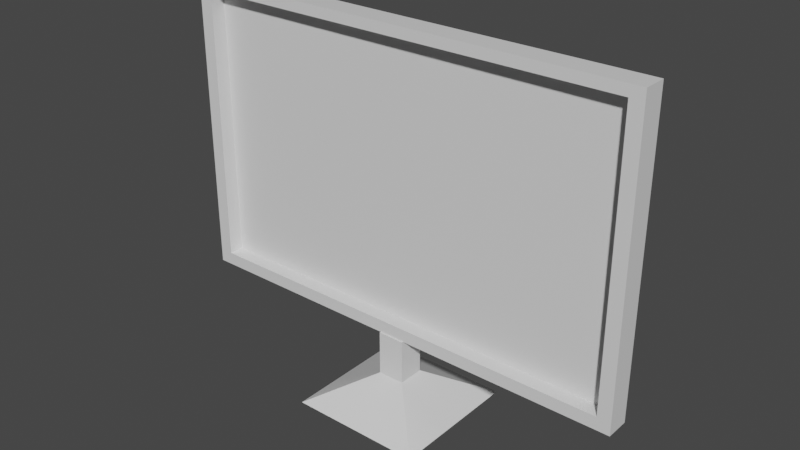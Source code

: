 # Source: SimpleMonitor.blend  (saved by Blender 2.80.75; exported with 4.5.12 LTS)
import bpy
from mathutils import Matrix  # noqa: F401  (used for matrix-valued properties, if any)

bpy.ops.wm.read_factory_settings(use_empty=True)
scene = bpy.context.scene
scene.name = 'Scene'

# ---- collections
col_collection = bpy.data.collections.new('Collection'); scene.collection.children.link(col_collection)

# ---- materials (node trees are filled in below, after node groups)
mat_material = bpy.data.materials.new('Material')
mat_material.alpha_threshold = 0.0
mat_material.use_transparent_shadow = False
mat_material.line_color = (0.0, 0.0, 0.0, 1.0)

# ---- material node trees
mat_material.use_nodes = True; mat_material.node_tree.nodes.clear()
_N = mat_material.node_tree.nodes; _L = mat_material.node_tree.links
n0 = _N.new('ShaderNodeOutputMaterial'); n0.name = 'Material Output'; n0.location = (300, 300)
n1 = _N.new('ShaderNodeBsdfPrincipled'); n1.name = 'Principled BSDF'; n1.location = (10, 300)
n1.distribution = 'GGX'
n1.subsurface_method = 'BURLEY'
n1.inputs[2].default_value = 0.4
n1.inputs[3].default_value = 1.45
n1.inputs[27].default_value = (0.0, 0.0, 0.0, 1.0)
n1.inputs[28].default_value = 1.0
_L.new(n1.outputs[0], n0.inputs[0])
n0.is_active_output = True

# ---- world
world_world = bpy.data.worlds.new('World'); scene.world = world_world
world_world.use_nodes = True; world_world.node_tree.nodes.clear()
_N = world_world.node_tree.nodes; _L = world_world.node_tree.links
n0 = _N.new('ShaderNodeOutputWorld'); n0.name = 'World Output'; n0.location = (300, 300)
n1 = _N.new('ShaderNodeBackground'); n1.name = 'Background'; n1.location = (10, 300)
n1.inputs[0].default_value = (0.05088, 0.05088, 0.05088, 1.0)
_L.new(n1.outputs[0], n0.inputs[0])
n0.is_active_output = True
world_world.color = (0.05088, 0.05088, 0.05088)
world_world.use_sun_shadow = False
world_world.sun_shadow_jitter_overblur = 0.0

# ---- meshes
me_cube = bpy.data.meshes.new('Cube')
me_cube.from_pydata([(1.0, 1.0, 1.5), (1.0, 1.0, -0.5), (1.0, -1.0, 1.5), (1.0, -1.0, -0.5), (-1.0, 1.0, 1.5), (-1.0, 1.0, -0.5), (-1.0, -1.0, 1.5), (-1.0, -1.0, -0.5), (-0.94, -1.0, 1.5), (-0.94, -1.0, -0.5), (0.9418, -1.0, -0.5), (0.9418, -1.0, 1.5), (-1.0, -1.0, 1.43), (1.0, -1.0, 1.43), (-0.94, -1.0, 1.43), (0.9418, -1.0, 1.43), (1.0, -1.0, -0.4132), (-0.94, -1.0, -0.4132), (0.9418, -1.0, -0.4132), (-1.0, -1.0, -0.4132), (0.9418, 0.25, 1.43), (-0.94, 0.25, 1.43), (-0.94, 0.25, -0.4132), (0.9418, 0.25, -0.4132), (-0.05814, -1.125, -0.8), (-0.05814, -1.125, -0.5), (-0.05814, 1.125, -0.8), (-0.05814, 1.125, -0.5), (0.05814, -1.125, -0.8), (0.05814, -1.125, -0.5), (0.05814, 1.125, -0.8), (0.05814, 1.125, -0.5), (-0.2889, -5.59, -1.0), (-0.2889, 5.59, -1.0), (0.2889, -5.59, -1.0), (0.2889, 5.59, -1.0)], [], [(14, 8, 6, 12), (0, 2, 3, 1), (15, 11, 8, 14), (0, 4, 6, 2), (13, 2, 11, 15), (16, 13, 15, 18), (14, 17, 22, 21), (17, 14, 12, 19), (9, 17, 19, 7), (5, 7, 6, 4), (10, 18, 17, 9), (3, 16, 18, 10), (23, 20, 21, 22), (17, 18, 23, 22), (15, 14, 21, 20), (18, 15, 20, 23), (5, 1, 3, 7), (0, 1, 5, 4), (24, 25, 27, 26), (26, 27, 31, 30), (30, 31, 29, 28), (28, 29, 25, 24), (26, 30, 35, 33), (31, 27, 25, 29), (33, 35, 34, 32), (24, 26, 33, 32), (30, 28, 34, 35), (28, 24, 32, 34)])
_uv = me_cube.uv_layers.new(name='UVMap')
_uv.uv.foreach_set('vector', [0.4044, 0.1852, 0.4044, 0.1789, 0.4122, 0.1789, 0.4122, 0.1852, 0.6734, 0.3578, 0.4122, 0.3578, 0.4122, 0.1789, 0.6734, 0.1789, 0.1585, 0.1852, 0.1585, 0.1789, 0.4044, 0.1789, 0.4044, 0.1852, 0.6734, 0.3578, 0.6734, 0.5367, 0.4122, 0.5367, 0.4122, 0.3578, 0.1509, 0.1852, 0.1509, 0.1789, 0.1585, 0.1789, 0.1585, 0.1852, 0.1509, 0.35, 0.1509, 0.1852, 0.1585, 0.1852, 0.1585, 0.35, 1.0, 0.1683, 1.0, 0.3332, 0.8367, 0.3332, 0.8367, 0.1683, 0.4044, 0.35, 0.4044, 0.1852, 0.4122, 0.1852, 0.4122, 0.35, 0.4044, 0.3578, 0.4044, 0.35, 0.4122, 0.35, 0.4122, 0.3578, 0.4122, 0.0, 0.4122, 0.1789, 0.1509, 0.1789, 0.1509, 1.066e-08, 0.1585, 0.3578, 0.1585, 0.35, 0.4044, 0.35, 0.4044, 0.3578, 0.1509, 0.3578, 0.1509, 0.35, 0.1585, 0.35, 0.1585, 0.3578, 0.6734, 3.199e-08, 0.9142, 0.0, 0.9142, 0.1683, 0.6734, 0.1683, 0.6734, 0.505, 0.6734, 0.3366, 0.8367, 0.3366, 0.8367, 0.505, 0.8367, 0.1683, 0.8367, 0.3366, 0.6734, 0.3366, 0.6734, 0.1683, 0.6734, 0.6698, 0.6734, 0.505, 0.8367, 0.505, 0.8367, 0.6698, 0.1509, 0.5367, 0.1509, 0.3578, 0.4122, 0.3578, 0.4122, 0.5367, 0.4122, 3.199e-08, 0.6734, 0.0, 0.6734, 0.1789, 0.4122, 0.1789, 0.9151, 0.5344, 0.8759, 0.5344, 0.8759, 0.3332, 0.9151, 0.3332, 0.1661, 0.5635, 0.1661, 0.5367, 0.1813, 0.5367, 0.1813, 0.5635, 0.8759, 0.5344, 0.8367, 0.5344, 0.8367, 0.3332, 0.8759, 0.3332, 0.1509, 0.5635, 0.1509, 0.5367, 0.1661, 0.5367, 0.1661, 0.5635, 0.03014, 0.6006, 0.04533, 0.6006, 0.07547, 1.0, 0.0, 1.0, 0.9303, 0.5344, 0.9151, 0.5344, 0.9151, 0.3332, 0.9303, 0.3332, 0.07547, 0.0, 0.1509, 0.0, 0.1509, 1.0, 0.07547, 1.0, 0.03014, 0.3994, 0.03014, 0.6006, 0.0, 1.0, 9.343e-08, 0.0, 0.04533, 0.6006, 0.04533, 0.3994, 0.07547, 0.0, 0.07547, 1.0, 0.04533, 0.3994, 0.03014, 0.3994, 9.343e-08, 0.0, 0.07547, 0.0])
me_cube.materials.append(mat_material)
me_cube.use_remesh_preserve_volume = False
me_cube.use_remesh_preserve_attributes = False
me_cube.use_mirror_vertex_groups = False
me_cube.update()

# ---- objects
ob_cube = bpy.data.objects.new('Cube', me_cube)

# ---- transforms, parenting, visibility, modifiers, constraints
ob_cube.location = (0.0, 0.0, 1.0)
ob_cube.scale = (1.548, 0.08, 1.0)
ob_cube.lock_rotations_4d = False
ob_cube.empty_display_type = 'ARROWS'
ob_cube.lineart.crease_threshold = 0.0

# ---- collection membership
col_collection.objects.link(ob_cube)

# ---- scene / render settings (as saved in the file)
scene.frame_start = 1; scene.frame_end = 250; scene.frame_set(1)
scene.render.engine = 'BLENDER_EEVEE_NEXT'
scene.cycles.use_denoising = False
scene.cycles.samples = 128
scene.cycles.sampling_pattern = 'TABULATED_SOBOL'
scene.cycles.use_adaptive_sampling = False
scene.cycles.use_light_tree = False
scene.view_settings.view_transform = 'Filmic'
bpy.context.view_layer.update()

# ---- added for rendering (the .blend has no active camera and no usable light): camera, sun
cam_auto = bpy.data.cameras.new('AutoCamera')
cam_auto.lens = 50.0
cam_auto.sensor_width = 36.0
cam_auto.clip_end = 1000.0
ob_auto_camera = bpy.data.objects.new('AutoCamera', cam_auto)
scene.collection.objects.link(ob_auto_camera)
ob_auto_camera.location = (3.77364, -4.52836, 4.26891)
ob_auto_camera.rotation_euler = (1.09748, -7.21219e-08, 0.694738)
scene.camera = ob_auto_camera
light_auto_sun = bpy.data.lights.new('AutoSun', 'SUN')
light_auto_sun.energy = 3.0
light_auto_sun.angle = 0.0523599
ob_auto_sun = bpy.data.objects.new('AutoSun', light_auto_sun)
scene.collection.objects.link(ob_auto_sun)
ob_auto_sun.rotation_euler = (0.872665, 0.174533, 0.523599)
bpy.context.view_layer.update()
